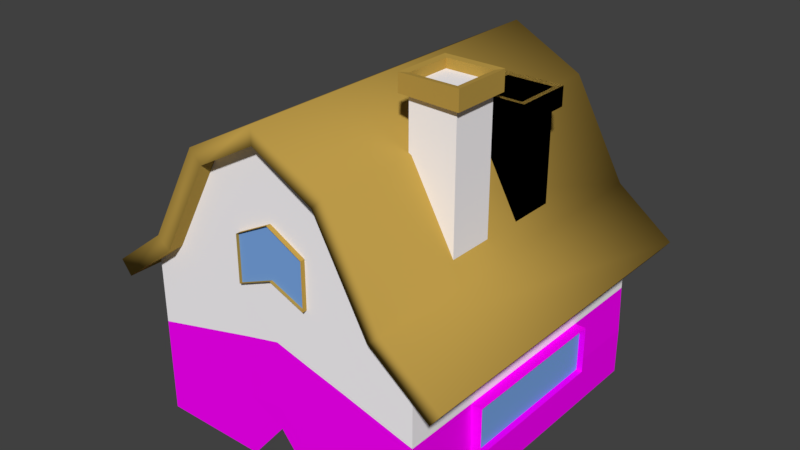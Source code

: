 # Source: Skjul.blend  (saved by Blender 2.79.0; exported with 4.5.12 LTS)
import bpy
from mathutils import Matrix  # noqa: F401  (used for matrix-valued properties, if any)

bpy.ops.wm.read_factory_settings(use_empty=True)
scene = bpy.context.scene
scene.name = 'Scene'

# ---- collections
col_collection_1 = bpy.data.collections.new('Collection 1'); scene.collection.children.link(col_collection_1)

# ---- images (referenced by path relative to the original .blend; pixels are not part of the script)
import os
ASSET_DIR = os.environ.get("B2B_ASSET_DIR", "")  # directory of the original .blend (textures are referenced by path, not embedded)
HERE = os.path.dirname(os.path.abspath(__file__))  # packed textures are extracted next to this script under _unpacked/

def load_image(name, relpath, width, height, colorspace="sRGB"):
    """Load a texture the original file referenced (path relative to the .blend, or extracted next to this script)."""
    p = next((c for c in (os.path.join(HERE, relpath), os.path.join(ASSET_DIR, relpath)) if relpath and os.path.exists(c)), "")
    if p:
        img = bpy.data.images.load(p, check_existing=True)
        img.name = name
    else:  # same state as the original file: an image datablock whose file is absent (Cycles renders it pink)
        img = bpy.data.images.new(name, width, height)
        img.source = "FILE"
        img.filepath = "//" + (relpath or name)
    img.colorspace_settings.name = colorspace
    return img
img_wall_png = load_image('wall.png', 'wall.png', 1024, 1024, 'sRGB')
img_23_lightquarteredoak_diffuse_4096x4096_sample_600x465_jpg = load_image('23-lightQuarteredOak-diffuse-4096x4096-sample-600x465.jpg', '23-lightQuarteredOak-diffuse-4096x4096-sample-600x465.jpg', 1024, 1024, 'sRGB')

# ---- materials (node trees are filled in below, after node groups)
mat_house = bpy.data.materials.new('House')
mat_house.alpha_threshold = 0.0
mat_house.roughness = 0.5
mat_house.line_color = (0.0, 0.0, 0.0, 1.0)
mat_house_texture = bpy.data.materials.new('House Texture')
mat_house_texture.alpha_threshold = 0.0
mat_house_texture.roughness = 0.5
mat_window = bpy.data.materials.new('Window')
mat_window.alpha_threshold = 0.0
mat_window.roughness = 0.5
mat_windowram = bpy.data.materials.new('WindowRam')
mat_windowram.alpha_threshold = 0.0
mat_windowram.roughness = 0.5
mat_door_001 = bpy.data.materials.new('Door.001')
mat_door_001.alpha_threshold = 0.0
mat_door_001.roughness = 0.5

# ---- material node trees
mat_house.use_nodes = True; mat_house.node_tree.nodes.clear()
_N = mat_house.node_tree.nodes; _L = mat_house.node_tree.links
n0 = _N.new('ShaderNodeOutputMaterial'); n0.name = 'Material Output'; n0.location = (300, 300)
n1 = _N.new('ShaderNodeBsdfDiffuse'); n1.name = 'Diffuse BSDF'; n1.location = (10, 300)
n2 = _N.new('ShaderNodeRGB'); n2.name = 'RGB'; n2.location = (7, 135)
n2.outputs[0].default_value = (1.0, 0.9734, 1.0, 1.0)
_L.new(n1.outputs[0], n0.inputs[0])
_L.new(n2.outputs[0], n1.inputs[0])
n0.is_active_output = True
mat_house_texture.use_nodes = True; mat_house_texture.node_tree.nodes.clear()
_N = mat_house_texture.node_tree.nodes; _L = mat_house_texture.node_tree.links
n0 = _N.new('ShaderNodeOutputMaterial'); n0.name = 'Material Output'; n0.location = (300, 300)
n1 = _N.new('ShaderNodeBsdfDiffuse'); n1.name = 'Diffuse BSDF'; n1.location = (10, 300)
n2 = _N.new('ShaderNodeTexImage'); n2.name = 'Image Texture'; n2.location = (-180, 300)
n2.width = 140
n2.image = img_wall_png
n2.interpolation = 'Closest'
_L.new(n1.outputs[0], n0.inputs[0])
_L.new(n2.outputs[0], n1.inputs[0])
n0.is_active_output = True
mat_window.use_nodes = True; mat_window.node_tree.nodes.clear()
_N = mat_window.node_tree.nodes; _L = mat_window.node_tree.links
n0 = _N.new('ShaderNodeOutputMaterial'); n0.name = 'Material Output'; n0.location = (300, 300)
n1 = _N.new('ShaderNodeBsdfDiffuse'); n1.name = 'Diffuse BSDF'; n1.location = (10, 300)
n1.inputs[0].default_value = (0.1965, 0.3943, 0.8, 1.0)
_L.new(n1.outputs[0], n0.inputs[0])
n0.is_active_output = True
mat_windowram.use_nodes = True; mat_windowram.node_tree.nodes.clear()
_N = mat_windowram.node_tree.nodes; _L = mat_windowram.node_tree.links
n0 = _N.new('ShaderNodeOutputMaterial'); n0.name = 'Material Output'; n0.location = (300, 300)
n1 = _N.new('ShaderNodeBsdfDiffuse'); n1.name = 'Diffuse BSDF'; n1.location = (10, 300)
n1.inputs[0].default_value = (0.4969, 0.3198, 0.06531, 1.0)
_L.new(n1.outputs[0], n0.inputs[0])
n0.is_active_output = True
mat_door_001.use_nodes = True; mat_door_001.node_tree.nodes.clear()
_N = mat_door_001.node_tree.nodes; _L = mat_door_001.node_tree.links
n0 = _N.new('ShaderNodeOutputMaterial'); n0.name = 'Material Output'; n0.location = (300, 300)
n1 = _N.new('ShaderNodeBsdfDiffuse'); n1.name = 'Diffuse BSDF'; n1.location = (10, 300)
n2 = _N.new('ShaderNodeTexImage'); n2.name = 'Image Texture'; n2.location = (19, 140)
n2.width = 140
n2.image = img_23_lightquarteredoak_diffuse_4096x4096_sample_600x465_jpg
_L.new(n1.outputs[0], n0.inputs[0])
_L.new(n2.outputs[0], n1.inputs[0])
n0.is_active_output = True

# ---- world
world_world = bpy.data.worlds.new('World'); scene.world = world_world
world_world.color = (0.05088, 0.05088, 0.05088)
world_world.use_sun_shadow = False
world_world.sun_shadow_jitter_overblur = 0.0
world_world.cycles.sampling_method = 'MANUAL'

# ---- meshes
me_cube_012 = bpy.data.meshes.new('Cube.012')
me_cube_012.from_pydata([(0.0, 1.766, 0.6817), (0.25, 1.766, 0.5511), (-0.25, 1.766, 0.5511), (0.0, 1.766, 0.3346), (0.25, 1.766, 0.2296), (-0.25, 1.766, 0.2316), (0.0, 1.59, 0.6817), (0.25, 1.59, 0.5511), (-0.25, 1.583, 0.5511), (0.0, 1.59, 0.3346), (0.25, 1.59, 0.2296), (-0.25, 1.583, 0.2316), (0.0, 1.787, 0.6817), (0.25, 1.787, 0.5511), (-0.25, 1.787, 0.5511), (0.0, 1.787, 0.3346), (0.25, 1.787, 0.2296), (-0.25, 1.787, 0.2316)], [], [(5, 2, 0, 3), (3, 0, 1, 4), (11, 9, 6, 8), (9, 10, 7, 6), (0, 2, 8, 6), (1, 0, 6, 7), (4, 1, 7, 10), (2, 5, 11, 8), (3, 4, 10, 9), (5, 3, 9, 11), (4, 3, 15, 16), (1, 4, 16, 13), (0, 1, 13, 12), (3, 5, 17, 15), (5, 2, 14, 17), (2, 0, 12, 14)])
me_cube_012.polygons.foreach_set('material_index', [2, 2, 0, 0, 3, 3, 3, 3, 3, 3, 3, 3, 3, 3, 3, 3])
_uv = me_cube_012.uv_layers.new(name='UVMap')
_uv.uv.foreach_set('vector', [1.013, 8.737, 1.373, 8.737, 1.573, 9.196, 1.171, 9.196, 1.171, 9.196, 1.573, 9.196, 1.373, 9.656, 1.01, 9.656, 1.013, 8.737, 1.171, 9.196, 1.573, 9.196, 1.373, 8.737, 1.171, 9.196, 1.01, 9.656, 1.373, 9.656, 1.573, 9.196, 1.573, 9.196, 1.373, 8.737, 1.373, 8.737, 1.573, 9.196, 1.373, 9.656, 1.573, 9.196, 1.573, 9.196, 1.373, 9.656, 1.01, 9.656, 1.373, 9.656, 1.373, 9.656, 1.01, 9.656, 1.373, 8.737, 1.013, 8.737, 1.013, 8.737, 1.373, 8.737, 1.171, 9.196, 1.01, 9.656, 1.01, 9.656, 1.171, 9.196, 1.013, 8.737, 1.171, 9.196, 1.171, 9.196, 1.013, 8.737, 1.01, 9.656, 1.171, 9.196, 1.171, 9.196, 1.01, 9.656, 1.373, 9.656, 1.01, 9.656, 1.01, 9.656, 1.373, 9.656, 1.573, 9.196, 1.373, 9.656, 1.373, 9.656, 1.573, 9.196, 1.171, 9.196, 1.013, 8.737, 1.013, 8.737, 1.171, 9.196, 1.013, 8.737, 1.373, 8.737, 1.373, 8.737, 1.013, 8.737, 1.373, 8.737, 1.573, 9.196, 1.573, 9.196, 1.373, 8.737])
me_cube_012.materials.append(mat_house)
me_cube_012.materials.append(mat_house_texture)
me_cube_012.materials.append(mat_window)
me_cube_012.materials.append(mat_windowram)
me_cube_012.use_remesh_preserve_volume = False
me_cube_012.use_remesh_preserve_attributes = False
me_cube_012.use_mirror_vertex_groups = False
me_cube_012.update()
me_cube_011 = bpy.data.meshes.new('Cube.011')
me_cube_011.from_pydata([(-1.0, 0.661, -0.3379), (-1.0, 0.661, -0.6689), (-1.0, 1.213, -0.3379), (-1.0, 1.213, -0.6689), (-1.0, 0.1086, -0.3379), (-1.0, 0.1086, -0.6689), (-0.785, 0.661, -0.3379), (-0.785, 0.661, -0.6689), (-0.785, 1.213, -0.3379), (-0.785, 1.213, -0.6689), (-0.785, 0.1086, -0.3379), (-0.785, 0.1086, -0.6689), (-1.042, 0.661, -0.3379), (-1.042, 0.661, -0.6689), (-1.042, 1.213, -0.3379), (-1.042, 1.213, -0.6689), (-1.042, 0.1086, -0.3379), (-1.042, 0.1086, -0.6689)], [], [(5, 4, 0, 1), (1, 0, 2, 3), (11, 7, 6, 10), (7, 9, 8, 6), (0, 4, 10, 6), (5, 1, 7, 11), (2, 0, 6, 8), (1, 3, 9, 7), (3, 2, 8, 9), (4, 5, 11, 10), (2, 3, 15, 14), (0, 2, 14, 12), (1, 5, 17, 13), (5, 4, 16, 17), (3, 1, 13, 15), (4, 0, 12, 16)])
me_cube_011.polygons.foreach_set('material_index', [1, 1, 0, 0, 0, 0, 0, 0, 0, 0, 0, 0, 0, 0, 0, 0])
_uv = me_cube_011.uv_layers.new(name='UVMap')
_uv.uv.foreach_set('vector', [1.0, 1.0, 1.8e-07, 1.0, 0.0, 1.079e-07, 1.0, 0.0, 1.0, 1.0, 1.8e-07, 1.0, 0.0, 0.0, 1.0, 0.0, 1.0, 1.0, 1.0, 0.0, 0.0, 1.079e-07, 1.8e-07, 1.0, 1.0, 1.0, 1.0, 0.0, 0.0, 0.0, 1.8e-07, 1.0, 0.0, 1.079e-07, 1.8e-07, 1.0, 1.8e-07, 1.0, 0.0, 1.079e-07, 1.0, 1.0, 1.0, 0.0, 1.0, 0.0, 1.0, 1.0, 0.0, 0.0, 1.8e-07, 1.0, 1.8e-07, 1.0, 0.0, 0.0, 1.0, 1.0, 1.0, 0.0, 1.0, 0.0, 1.0, 1.0, 1.0, 0.0, 0.0, 0.0, 0.0, 0.0, 1.0, 0.0, 1.8e-07, 1.0, 1.0, 1.0, 1.0, 1.0, 1.8e-07, 1.0, 0.0, 0.0, 1.0, 0.0, 1.0, 0.0, 0.0, 0.0, 1.8e-07, 1.0, 0.0, 0.0, 0.0, 0.0, 1.8e-07, 1.0, 1.0, 0.0, 1.0, 1.0, 1.0, 1.0, 1.0, 0.0, 1.0, 1.0, 1.8e-07, 1.0, 1.8e-07, 1.0, 1.0, 1.0, 1.0, 0.0, 1.0, 1.0, 1.0, 1.0, 1.0, 0.0, 1.8e-07, 1.0, 0.0, 1.079e-07, 0.0, 1.079e-07, 1.8e-07, 1.0])
me_cube_011.materials.append(mat_door_001)
me_cube_011.materials.append(mat_window)
me_cube_011.use_remesh_preserve_volume = False
me_cube_011.use_remesh_preserve_attributes = False
me_cube_011.use_mirror_vertex_groups = False
me_cube_011.update()
me_cube_010 = bpy.data.meshes.new('Cube.010')
me_cube_010.from_pydata([(-1.0, 0.661, -0.3379), (-1.0, 0.661, -0.6689), (-1.0, 1.213, -0.3379), (-1.0, 1.213, -0.6689), (-1.0, 0.1086, -0.3379), (-1.0, 0.1086, -0.6689), (-0.785, 0.661, -0.3379), (-0.785, 0.661, -0.6689), (-0.785, 1.213, -0.3379), (-0.785, 1.213, -0.6689), (-0.785, 0.1086, -0.3379), (-0.785, 0.1086, -0.6689), (-1.042, 0.661, -0.3379), (-1.042, 0.661, -0.6689), (-1.042, 1.213, -0.3379), (-1.042, 1.213, -0.6689), (-1.042, 0.1086, -0.3379), (-1.042, 0.1086, -0.6689)], [], [(5, 4, 0, 1), (1, 0, 2, 3), (11, 7, 6, 10), (7, 9, 8, 6), (0, 4, 10, 6), (5, 1, 7, 11), (2, 0, 6, 8), (1, 3, 9, 7), (3, 2, 8, 9), (4, 5, 11, 10), (2, 3, 15, 14), (0, 2, 14, 12), (1, 5, 17, 13), (5, 4, 16, 17), (3, 1, 13, 15), (4, 0, 12, 16)])
me_cube_010.polygons.foreach_set('material_index', [1, 1, 0, 0, 0, 0, 0, 0, 0, 0, 0, 0, 0, 0, 0, 0])
_uv = me_cube_010.uv_layers.new(name='UVMap')
_uv.uv.foreach_set('vector', [1.0, 1.0, 1.8e-07, 1.0, 0.0, 1.079e-07, 1.0, 0.0, 1.0, 1.0, 1.8e-07, 1.0, 0.0, 0.0, 1.0, 0.0, 1.0, 1.0, 1.0, 0.0, 0.0, 1.079e-07, 1.8e-07, 1.0, 1.0, 1.0, 1.0, 0.0, 0.0, 0.0, 1.8e-07, 1.0, 0.0, 1.079e-07, 1.8e-07, 1.0, 1.8e-07, 1.0, 0.0, 1.079e-07, 1.0, 1.0, 1.0, 0.0, 1.0, 0.0, 1.0, 1.0, 0.0, 0.0, 1.8e-07, 1.0, 1.8e-07, 1.0, 0.0, 0.0, 1.0, 1.0, 1.0, 0.0, 1.0, 0.0, 1.0, 1.0, 1.0, 0.0, 0.0, 0.0, 0.0, 0.0, 1.0, 0.0, 1.8e-07, 1.0, 1.0, 1.0, 1.0, 1.0, 1.8e-07, 1.0, 0.0, 0.0, 1.0, 0.0, 1.0, 0.0, 0.0, 0.0, 1.8e-07, 1.0, 0.0, 0.0, 0.0, 0.0, 1.8e-07, 1.0, 1.0, 0.0, 1.0, 1.0, 1.0, 1.0, 1.0, 0.0, 1.0, 1.0, 1.8e-07, 1.0, 1.8e-07, 1.0, 1.0, 1.0, 1.0, 0.0, 1.0, 1.0, 1.0, 1.0, 1.0, 0.0, 1.8e-07, 1.0, 0.0, 1.079e-07, 0.0, 1.079e-07, 1.8e-07, 1.0])
me_cube_010.materials.append(mat_door_001)
me_cube_010.materials.append(mat_window)
me_cube_010.use_remesh_preserve_volume = False
me_cube_010.use_remesh_preserve_attributes = False
me_cube_010.use_mirror_vertex_groups = False
me_cube_010.update()
me_cube_008 = bpy.data.meshes.new('Cube.008')
me_cube_008.from_pydata([(0.0, 1.766, 0.6817), (0.25, 1.766, 0.5511), (-0.25, 1.766, 0.5511), (0.0, 1.766, 0.3346), (0.25, 1.766, 0.2296), (-0.25, 1.766, 0.2316), (0.0, 1.59, 0.6817), (0.25, 1.59, 0.5511), (-0.25, 1.583, 0.5511), (0.0, 1.59, 0.3346), (0.25, 1.59, 0.2296), (-0.25, 1.583, 0.2316), (0.0, 1.787, 0.6817), (0.25, 1.787, 0.5511), (-0.25, 1.787, 0.5511), (0.0, 1.787, 0.3346), (0.25, 1.787, 0.2296), (-0.25, 1.787, 0.2316)], [], [(5, 2, 0, 3), (3, 0, 1, 4), (11, 9, 6, 8), (9, 10, 7, 6), (0, 2, 8, 6), (1, 0, 6, 7), (4, 1, 7, 10), (2, 5, 11, 8), (3, 4, 10, 9), (5, 3, 9, 11), (4, 3, 15, 16), (1, 4, 16, 13), (0, 1, 13, 12), (3, 5, 17, 15), (5, 2, 14, 17), (2, 0, 12, 14)])
me_cube_008.polygons.foreach_set('material_index', [2, 2, 0, 0, 3, 3, 3, 3, 3, 3, 3, 3, 3, 3, 3, 3])
_uv = me_cube_008.uv_layers.new(name='UVMap')
_uv.uv.foreach_set('vector', [1.013, 8.737, 1.373, 8.737, 1.573, 9.196, 1.171, 9.196, 1.171, 9.196, 1.573, 9.196, 1.373, 9.656, 1.01, 9.656, 1.013, 8.737, 1.171, 9.196, 1.573, 9.196, 1.373, 8.737, 1.171, 9.196, 1.01, 9.656, 1.373, 9.656, 1.573, 9.196, 1.573, 9.196, 1.373, 8.737, 1.373, 8.737, 1.573, 9.196, 1.373, 9.656, 1.573, 9.196, 1.573, 9.196, 1.373, 9.656, 1.01, 9.656, 1.373, 9.656, 1.373, 9.656, 1.01, 9.656, 1.373, 8.737, 1.013, 8.737, 1.013, 8.737, 1.373, 8.737, 1.171, 9.196, 1.01, 9.656, 1.01, 9.656, 1.171, 9.196, 1.013, 8.737, 1.171, 9.196, 1.171, 9.196, 1.013, 8.737, 1.01, 9.656, 1.171, 9.196, 1.171, 9.196, 1.01, 9.656, 1.373, 9.656, 1.01, 9.656, 1.01, 9.656, 1.373, 9.656, 1.573, 9.196, 1.373, 9.656, 1.373, 9.656, 1.573, 9.196, 1.171, 9.196, 1.013, 8.737, 1.013, 8.737, 1.171, 9.196, 1.013, 8.737, 1.373, 8.737, 1.373, 8.737, 1.013, 8.737, 1.373, 8.737, 1.573, 9.196, 1.573, 9.196, 1.373, 8.737])
me_cube_008.materials.append(mat_house)
me_cube_008.materials.append(mat_house_texture)
me_cube_008.materials.append(mat_window)
me_cube_008.materials.append(mat_windowram)
me_cube_008.use_remesh_preserve_volume = False
me_cube_008.use_remesh_preserve_attributes = False
me_cube_008.use_mirror_vertex_groups = False
me_cube_008.update()
me_plane = bpy.data.meshes.new('Plane')
me_plane.from_pydata([(-0.8168, -0.8242, -0.04198), (0.1599, -0.8242, -0.04198), (-0.8168, 0.5186, -0.04198), (0.1599, 0.5186, -0.04198), (-0.8529, -0.1528, -0.04198), (0.1599, -0.1528, -0.04198)], [], [(4, 5, 3, 2), (0, 1, 5, 4)])
_uv = me_plane.uv_layers.new(name='UVMap')
_uv.uv.foreach_set('vector', [0.6103, 0.506, 0.7713, 0.2853, 0.8376, 0.3658, 0.6823, 0.5787, 0.5498, 0.4177, 0.705, 0.2048, 0.7713, 0.2853, 0.6103, 0.506])
me_plane.materials.append(mat_door_001)
me_plane.use_remesh_preserve_volume = False
me_plane.use_remesh_preserve_attributes = False
me_plane.use_mirror_vertex_groups = False
me_plane.update()
me_cube_001 = bpy.data.meshes.new('Cube.001')
me_cube_001.from_pydata([(-1.0, -0.9751, -5.584), (-1.0, -0.9751, 2.166), (-1.0, 1.025, -5.584), (-1.0, 1.025, 2.166), (1.0, -0.9751, -6.267), (1.0, -0.9751, 2.166), (1.0, 1.025, -6.267), (1.0, 1.025, 2.166), (-1.0, -0.9751, 1.885), (-1.0, 1.025, 1.885), (1.0, 1.025, 1.825), (1.0, -0.9751, 1.825), (-1.257, -1.232, 1.853), (-1.257, -1.232, 2.206), (-1.257, 1.282, 2.206), (1.257, 1.282, 2.206), (1.257, -1.232, 2.206), (-1.257, 1.282, 1.853), (1.257, 1.282, 1.777), (1.257, -1.232, 1.777), (-1.0, -0.9751, 2.554), (-1.0, 1.025, 2.554), (1.0, 1.025, 2.554), (1.0, -0.9751, 2.554), (1.257, -1.232, 2.594), (-1.257, -1.232, 2.594), (-1.257, 1.282, 2.594), (1.257, 1.282, 2.594)], [], [(16, 15, 27, 24), (8, 11, 19, 12), (10, 9, 17, 18), (3, 7, 22, 21), (2, 6, 4, 0), (7, 3, 1, 5), (4, 11, 8, 0), (6, 10, 11, 4), (2, 9, 10, 6), (0, 8, 9, 2), (12, 13, 14, 17), (17, 14, 15, 18), (18, 15, 16, 19), (19, 16, 13, 12), (9, 8, 12, 17), (5, 1, 20, 23), (11, 10, 18, 19), (15, 14, 26, 27), (21, 22, 27, 26), (23, 20, 25, 24), (22, 23, 24, 27), (20, 21, 26, 25), (14, 13, 25, 26), (7, 5, 23, 22), (13, 16, 24, 25), (1, 3, 21, 20)])
me_cube_001.polygons.foreach_set('material_index', [1, 1, 1, 1, 0, 0, 0, 0, 0, 0, 1, 1, 1, 1, 1, 1, 1, 1, 1, 1, 1, 1, 1, 1, 1, 1])
me_cube_001.materials.append(mat_house)
me_cube_001.materials.append(mat_windowram)
me_cube_001.use_remesh_preserve_volume = False
me_cube_001.use_remesh_preserve_attributes = False
me_cube_001.use_mirror_vertex_groups = False
me_cube_001.update()
me_cube_000 = bpy.data.meshes.new('Cube.000')
me_cube_000.from_pydata([(-1.0, -0.9751, -5.584), (-1.0, -0.9751, 2.166), (-1.0, 1.025, -5.584), (-1.0, 1.025, 2.166), (1.0, -0.9751, -6.267), (1.0, -0.9751, 2.166), (1.0, 1.025, -6.267), (1.0, 1.025, 2.166), (-1.0, -0.9751, 1.885), (-1.0, 1.025, 1.885), (1.0, 1.025, 1.825), (1.0, -0.9751, 1.825), (-1.257, -1.232, 1.853), (-1.257, -1.232, 2.206), (-1.257, 1.282, 2.206), (1.257, 1.282, 2.206), (1.257, -1.232, 2.206), (-1.257, 1.282, 1.853), (1.257, 1.282, 1.777), (1.257, -1.232, 1.777), (-1.0, -0.9751, 2.554), (-1.0, 1.025, 2.554), (1.0, 1.025, 2.554), (1.0, -0.9751, 2.554), (1.257, -1.232, 2.594), (-1.257, -1.232, 2.594), (-1.257, 1.282, 2.594), (1.257, 1.282, 2.594)], [], [(16, 15, 27, 24), (8, 11, 19, 12), (10, 9, 17, 18), (3, 7, 22, 21), (2, 6, 4, 0), (7, 3, 1, 5), (4, 11, 8, 0), (6, 10, 11, 4), (2, 9, 10, 6), (0, 8, 9, 2), (12, 13, 14, 17), (17, 14, 15, 18), (18, 15, 16, 19), (19, 16, 13, 12), (9, 8, 12, 17), (5, 1, 20, 23), (11, 10, 18, 19), (15, 14, 26, 27), (21, 22, 27, 26), (23, 20, 25, 24), (22, 23, 24, 27), (20, 21, 26, 25), (14, 13, 25, 26), (7, 5, 23, 22), (13, 16, 24, 25), (1, 3, 21, 20)])
me_cube_000.polygons.foreach_set('material_index', [1, 1, 1, 1, 0, 0, 0, 0, 0, 0, 1, 1, 1, 1, 1, 1, 1, 1, 1, 1, 1, 1, 1, 1, 1, 1])
me_cube_000.materials.append(mat_house)
me_cube_000.materials.append(mat_windowram)
me_cube_000.use_remesh_preserve_volume = False
me_cube_000.use_remesh_preserve_attributes = False
me_cube_000.use_mirror_vertex_groups = False
me_cube_000.update()
me_cube_007 = bpy.data.meshes.new('Cube.007')
me_cube_007.from_pydata([(-1.0, -0.9751, -5.584), (-1.0, -0.9751, 2.166), (-1.0, 1.025, -5.584), (-1.0, 1.025, 2.166), (1.0, -0.9751, -6.267), (1.0, -0.9751, 2.166), (1.0, 1.025, -6.267), (1.0, 1.025, 2.166), (-1.0, -0.9751, 1.885), (-1.0, 1.025, 1.885), (1.0, 1.025, 1.825), (1.0, -0.9751, 1.825), (-1.257, -1.232, 1.853), (-1.257, -1.232, 2.206), (-1.257, 1.282, 2.206), (1.257, 1.282, 2.206), (1.257, -1.232, 2.206), (-1.257, 1.282, 1.853), (1.257, 1.282, 1.777), (1.257, -1.232, 1.777), (-1.0, -0.9751, 2.554), (-1.0, 1.025, 2.554), (1.0, 1.025, 2.554), (1.0, -0.9751, 2.554), (1.257, -1.232, 2.594), (-1.257, -1.232, 2.594), (-1.257, 1.282, 2.594), (1.257, 1.282, 2.594)], [], [(16, 15, 27, 24), (8, 11, 19, 12), (10, 9, 17, 18), (3, 7, 22, 21), (2, 6, 4, 0), (7, 3, 1, 5), (4, 11, 8, 0), (6, 10, 11, 4), (2, 9, 10, 6), (0, 8, 9, 2), (12, 13, 14, 17), (17, 14, 15, 18), (18, 15, 16, 19), (19, 16, 13, 12), (9, 8, 12, 17), (5, 1, 20, 23), (11, 10, 18, 19), (15, 14, 26, 27), (21, 22, 27, 26), (23, 20, 25, 24), (22, 23, 24, 27), (20, 21, 26, 25), (14, 13, 25, 26), (7, 5, 23, 22), (13, 16, 24, 25), (1, 3, 21, 20)])
me_cube_007.polygons.foreach_set('material_index', [1, 1, 1, 1, 0, 0, 0, 0, 0, 0, 1, 1, 1, 1, 1, 1, 1, 1, 1, 1, 1, 1, 1, 1, 1, 1])
me_cube_007.materials.append(mat_house)
me_cube_007.materials.append(mat_windowram)
me_cube_007.use_remesh_preserve_volume = False
me_cube_007.use_remesh_preserve_attributes = False
me_cube_007.use_mirror_vertex_groups = False
me_cube_007.update()
me_cube_004 = bpy.data.meshes.new('Cube.004')
me_cube_004.from_pydata([(1.264, -0.602, 0.7269), (1.264, 1.794, 0.7269), (0.0, 1.794, 1.956), (0.0, -0.602, 1.956), (0.5, 1.794, 1.693), (0.5, -0.602, 1.693), (0.8679, 1.794, 1.028), (0.8679, -0.602, 1.028)], [], [(4, 2, 3, 5), (6, 4, 5, 7), (1, 6, 7, 0)])
me_cube_004.polygons.foreach_set('use_smooth', [True] * 3)
me_cube_004.materials.append(mat_windowram)
me_cube_004.use_remesh_preserve_volume = False
me_cube_004.use_remesh_preserve_attributes = False
me_cube_004.use_mirror_vertex_groups = False
me_cube_004.update()
me_cube_003 = bpy.data.meshes.new('Cube.003')
me_cube_003.from_pydata([(-1.0, -0.4437, -1.0), (-0.8316, -0.4437, 0.3439), (-1.0, 1.766, -1.0), (-0.8316, 1.766, 0.3439), (1.011, -0.4437, -0.9998), (0.8307, -0.4437, 0.3439), (1.011, 1.766, -0.9998), (0.8307, 1.766, 0.3439), (0.0, 1.766, -1.0), (0.0, 1.766, 1.255), (0.0, -0.4437, -0.6944), (0.0, -0.4437, 1.197), (-0.5, 1.766, -1.0), (-0.5, -0.4437, 0.8942), (-0.5, 1.766, 0.9523), (-0.5, -0.4437, -1.0), (0.5, 1.766, 0.9523), (0.5, -0.4437, -1.0), (0.5, 1.766, -1.0), (0.5, -0.4437, 0.8942), (-1.0, -0.4437, 0.1593), (-1.0, 1.766, 0.1593), (1.0, 1.766, 0.1593), (1.0, -0.4437, 0.1593), (0.0, -0.4437, 0.6817), (0.0, 1.766, 0.6817), (-0.5, 1.766, 0.4205), (-0.5, -0.4437, 0.4205), (0.5, -0.4437, 0.4205), (0.5, 1.766, 0.4205), (-1.0, 1.766, -0.3379), (1.0, 1.766, -0.3379), (1.0, -0.4437, -0.3379), (0.0, -0.4443, -0.08009), (0.0, 1.766, -0.01246), (-0.5, 1.766, -0.1182), (-0.5, -0.4437, -0.2073), (0.5, -0.4437, -0.2073), (0.5, 1.766, -0.1089), (-1.0, -0.4437, -0.3379), (0.25, 1.766, -1.0), (0.25, -0.4437, 1.046), (0.25, 1.766, 1.104), (0.25, -0.4437, -1.0), (0.25, 1.766, 0.5511), (0.25, -0.4437, 0.5511), (0.25, -0.4443, -0.1454), (0.25, 1.766, -0.09191), (-0.25, 1.766, 1.104), (-0.25, -0.4437, -1.0), (-0.25, 1.766, -1.0), (-0.25, -0.4437, 1.046), (-0.25, -0.4437, 0.5511), (-0.25, 1.766, 0.5511), (-0.25, 1.766, -0.08782), (-0.25, -0.4437, -0.142), (-1.0, 1.766, -0.6689), (1.011, 1.766, -0.6688), (1.011, -0.4437, -0.6688), (0.0, -0.4443, -0.5417), (-0.5, 1.766, -0.5591), (-0.5, -0.4437, -0.6036), (0.5, -0.4437, -0.6036), (0.5, 1.766, -0.5545), (-1.0, -0.4437, -0.6689), (0.25, -0.4443, -0.5744), (-0.25, -0.4437, -0.571), (-1.0, 0.661, -1.0), (-0.8316, 0.661, 0.3439), (1.011, 0.661, -0.9998), (0.8307, 0.661, 0.3439), (0.0, 0.661, -1.0), (-0.5, 0.661, -1.0), (0.5, 0.661, -1.0), (1.0, 0.661, 0.1593), (-1.0, 0.661, 0.1593), (-1.0, 0.661, -0.3379), (1.0, 0.661, -0.3379), (0.25, 0.661, -1.0), (-0.25, 0.661, -1.0), (1.011, 0.661, -0.6688), (-1.0, 0.661, -0.6689), (-0.8316, 1.213, 0.3439), (1.011, 1.213, -0.9998), (-1.0, 1.213, 0.1593), (-1.0, 1.213, -0.3379), (-1.0, 1.213, -0.6689), (-1.0, 1.213, -1.0), (0.8307, 1.213, 0.3439), (0.0, 1.213, -1.0), (-0.5, 1.213, -1.0), (0.5, 1.213, -1.0), (1.0, 1.213, 0.1593), (1.0, 1.213, -0.3379), (0.25, 1.213, -1.0), (-0.25, 1.213, -1.0), (1.011, 1.213, -0.6688), (-1.0, 0.1086, -1.0), (0.8307, 0.1086, 0.3439), (0.0, 0.1086, -1.0), (-0.5, 0.1086, -1.0), (0.5, 0.1086, -1.0), (1.0, 0.1086, 0.1593), (1.0, 0.1086, -0.3379), (0.25, 0.1086, -1.0), (-0.25, 0.1086, -1.0), (1.011, 0.1086, -0.6688), (-0.8316, 0.1086, 0.3439), (1.011, 0.1086, -0.9998), (-1.0, 0.1086, 0.1593), (-1.0, 0.1086, -0.3379), (-1.0, 0.1086, -0.6689), (-1.0, -0.4437, -0.08927), (-1.0, 1.766, -0.08927), (1.0, 1.766, -0.08927), (1.0, -0.4437, -0.08927), (0.0, -0.444, 0.3008), (0.0, 1.766, 0.3346), (-0.5, 1.766, 0.1511), (-0.5, -0.4437, 0.1066), (0.5, -0.4437, 0.1066), (0.5, 1.766, 0.1558), (0.25, -0.444, 0.2028), (0.25, 1.766, 0.2296), (-0.25, 1.766, 0.2316), (-0.25, -0.4437, 0.2046), (-1.0, 0.661, -0.08927), (1.0, 0.661, -0.08927), (1.0, 1.213, -0.08927), (-1.0, 1.213, -0.08927), (-1.0, 0.1086, -0.08927), (1.0, 0.1086, -0.08927)], [], [(84, 82, 3, 21), (29, 16, 7, 22), (102, 98, 5, 23), (27, 13, 1, 20), (101, 108, 4, 17), (105, 99, 10, 49), (45, 41, 11, 24), (53, 48, 9, 25), (21, 3, 14, 26), (97, 100, 15, 0), (52, 51, 13, 27), (23, 5, 19, 28), (104, 101, 17, 43), (44, 42, 16, 29), (123, 44, 29, 121), (115, 23, 28, 120), (125, 52, 27, 119), (113, 21, 26, 118), (122, 45, 24, 116), (119, 27, 20, 112), (131, 102, 23, 115), (121, 29, 22, 114), (129, 84, 21, 113), (86, 85, 30, 56), (63, 38, 31, 57), (106, 103, 32, 58), (61, 36, 39, 64), (65, 46, 33, 59), (56, 30, 35, 60), (66, 55, 36, 61), (58, 32, 37, 62), (62, 37, 46, 65), (120, 28, 45, 122), (25, 9, 42, 44), (99, 104, 43, 10), (28, 19, 41, 45), (59, 33, 55, 66), (118, 26, 53, 124), (116, 24, 52, 125), (24, 11, 51, 52), (26, 14, 48, 53), (100, 105, 49, 15), (10, 59, 66, 49), (17, 62, 65, 43), (4, 58, 62, 17), (49, 66, 61, 15), (2, 56, 60, 12), (43, 65, 59, 10), (15, 61, 64, 0), (108, 106, 58, 4), (18, 63, 57, 6), (87, 86, 56, 2), (97, 111, 81, 67), (83, 96, 80, 69), (90, 95, 79, 72), (89, 94, 78, 71), (96, 93, 77, 80), (130, 109, 75, 126), (128, 92, 74, 127), (94, 91, 73, 78), (87, 90, 72, 67), (95, 89, 71, 79), (91, 83, 69, 73), (92, 88, 70, 74), (109, 107, 68, 75), (22, 7, 88, 92), (18, 6, 83, 91), (50, 8, 89, 95), (2, 12, 90, 87), (40, 18, 91, 94), (114, 22, 92, 128), (57, 31, 93, 96), (8, 40, 94, 89), (12, 50, 95, 90), (6, 57, 96, 83), (67, 81, 86, 87), (126, 75, 84, 129), (75, 68, 82, 84), (20, 1, 107, 109), (112, 20, 109, 130), (64, 39, 110, 111), (0, 64, 111, 97), (69, 80, 106, 108), (72, 79, 105, 100), (71, 78, 104, 99), (80, 77, 103, 106), (127, 74, 102, 131), (78, 73, 101, 104), (67, 72, 100, 97), (79, 71, 99, 105), (73, 69, 108, 101), (74, 70, 98, 102), (77, 127, 131, 103), (39, 112, 130, 110), (76, 126, 129, 85), (31, 114, 128, 93), (93, 128, 127, 77), (110, 130, 126, 76), (33, 116, 125, 55), (35, 118, 124, 54), (34, 117, 123, 47), (37, 120, 122, 46), (85, 129, 113, 30), (38, 121, 114, 31), (103, 131, 115, 32), (36, 119, 112, 39), (46, 122, 116, 33), (54, 124, 117, 34), (30, 113, 118, 35), (55, 125, 119, 36), (32, 115, 120, 37), (47, 123, 121, 38)])
me_cube_003.polygons.foreach_set('material_index', [0, 0, 0, 0, 0, 0, 0, 0, 0, 0, 0, 0, 0, 0, 0, 0, 0, 0, 0, 0, 0, 0, 0, 1, 1, 1, 1, 1, 1, 1, 1, 1, 0, 0, 0, 0, 1, 0, 0, 0, 0, 0, 1, 1, 1, 1, 1, 1, 1, 1, 1, 1, 1, 1, 0, 0, 1, 0, 0, 0, 0, 0, 0, 0, 0, 0, 0, 0, 0, 0, 0, 1, 0, 0, 1, 1, 0, 0, 0, 0, 1, 1, 1, 0, 0, 1, 0, 0, 0, 0, 0, 0, 0, 0, 0, 0, 0, 0, 0, 0, 0, 0, 0, 0, 0, 0, 0, 0, 0, 0, 0, 0])
_uv = me_cube_003.uv_layers.new(name='UVMap')
_uv.uv.foreach_set('vector', [-1.29, 10.02, -1.007, 10.02, -1.007, 11.03, -1.29, 11.03, 1.173, 10.12, 1.52, 10.12, 1.055, 10.72, 0.7721, 11.03, 4.769, 5.958, 5.053, 5.958, 5.053, 6.973, 4.769, 6.973, -0.195, 4.602, -0.542, 4.602, -0.07754, 3.992, 0.2057, 3.683, 2.751, 7.989, 1.984, 7.989, 1.984, 6.973, 2.751, 6.973, 3.902, 7.989, 3.518, 7.989, 3.518, 6.973, 3.902, 6.973, -0.3953, 5.98, -0.7743, 5.98, -1.007, 5.521, -0.5957, 5.521, 1.373, 8.737, 1.752, 8.737, 1.984, 9.196, 1.573, 9.196, 0.7721, 7.358, 1.055, 7.668, 1.52, 8.277, 1.173, 8.277, 5.053, 7.989, 4.286, 7.989, 4.286, 6.973, 5.053, 6.973, -0.3953, 5.061, -0.7743, 5.061, -0.542, 4.602, -0.195, 4.602, 0.2057, 7.358, -0.07754, 7.047, -0.542, 6.439, -0.195, 6.439, 3.135, 7.989, 2.751, 7.989, 2.751, 6.973, 3.135, 6.973, 1.373, 9.656, 1.752, 9.656, 1.52, 10.12, 1.173, 10.12, 1.01, 9.656, 1.373, 9.656, 1.173, 10.12, 0.7667, 10.12, 0.5871, 7.358, 0.2057, 7.358, -0.195, 6.439, 0.2866, 6.439, 0.1363, 5.061, -0.3953, 5.061, -0.195, 4.602, 0.2866, 4.602, 0.3907, 7.358, 0.7721, 7.358, 1.173, 8.277, 0.7595, 8.277, 0.1363, 5.98, -0.3953, 5.98, -0.5957, 5.521, -0.01396, 5.521, 0.2866, 4.602, -0.195, 4.602, 0.2057, 3.683, 0.5871, 3.683, 4.388, 5.958, 4.769, 5.958, 4.769, 6.973, 4.388, 6.973, 0.7667, 10.12, 1.173, 10.12, 0.7721, 11.03, 0.3907, 11.03, -1.671, 10.02, -1.29, 10.02, -1.29, 11.03, -1.671, 11.03, 1.0, 1.0, 9.002e-08, 1.0, 0.0, 0.0, 1.0, 0.0, 1.0, 0.8434, 0.0, 1.0, 0.2629, 0.1338, 1.0, 0.0, 1.0, 1.0, 9.002e-08, 1.0, 0.0, 0.0, 1.0, 5.395e-08, 1.0, 0.9076, 0.0, 1.0, 0.1647, 0.07716, 1.0, 0.0, 1.0, 0.5485, 0.07752, 0.4591, 0.0, 0.0, 0.9927, 0.09621, 1.0, 1.0, 0.2491, 0.8829, 0.0, 0.0, 1.0, 0.156, 1.0, 0.447, 0.07072, 0.5455, 0.1414, 0.091, 1.0, 0.0, 1.0, 1.0, 0.1687, 0.9065, 0.0, 0.0, 1.0, 0.0886, 1.0, 1.0, 0.1477, 0.9174, 0.07752, 0.4591, 1.0, 0.5485, 0.2866, 6.439, -0.195, 6.439, -0.3953, 5.98, 0.1363, 5.98, 1.573, 9.196, 1.984, 9.196, 1.752, 9.656, 1.373, 9.656, 3.518, 7.989, 3.135, 7.989, 3.135, 6.973, 3.518, 6.973, -0.195, 6.439, -0.542, 6.439, -0.7743, 5.98, -0.3953, 5.98, 1.0, 0.894, 0.0, 1.0, 0.07072, 0.5455, 1.0, 0.447, 0.7595, 8.277, 1.173, 8.277, 1.373, 8.737, 1.013, 8.737, -0.01396, 5.521, -0.5957, 5.521, -0.3953, 5.061, 0.1363, 5.061, -0.5957, 5.521, -1.007, 5.521, -0.7743, 5.061, -0.3953, 5.061, 1.173, 8.277, 1.52, 8.277, 1.752, 8.737, 1.373, 8.737, 4.286, 7.989, 3.902, 7.989, 3.902, 6.973, 4.286, 6.973, 0.0, 1.504e-07, 1.0, 0.0, 0.9293, 0.5, 0.0, 0.5, 1.301e-07, 4.172e-07, 0.8649, 0.0, 0.9288, 0.5, 0.0, 0.5, 0.0004281, 4.664e-07, 0.8357, 0.0, 1.0, 1.0, 0.0, 1.0, 0.0, 0.5, 0.9293, 0.5, 0.8586, 1.0, 0.0, 1.0, 1.0, 1.0, 0.2491, 1.0, 0.0, 0.0, 1.0, 3.576e-07, 0.0, 0.5, 0.9288, 0.5, 1.0, 1.0, 1.301e-07, 1.0, 0.0, 0.0, 1.0, 0.0, 0.8353, 1.0, 4.511e-07, 1.0, 1.0, 1.0, 1.8e-07, 1.0, 0.0, 5.395e-08, 1.0, 0.0, 1.0, 1.0, 0.0, 1.0, 0.2565, 6.996e-07, 0.9996, 0.0, 1.0, 1.0, 1.8e-07, 1.0, 0.0, 2.158e-07, 1.0, 0.0, 1.0, 1.0, 1.8e-07, 1.0, 0.0, 0.0, 1.0, 0.0, 1.0, 1.0, 3.601e-07, 1.0, 0.0, 3.237e-07, 1.0, 0.0, 4.286, 10.02, 3.902, 10.02, 3.902, 9.004, 4.286, 9.004, 3.518, 10.02, 3.135, 10.02, 3.135, 9.004, 3.518, 9.004, 1.0, 1.0, 9.002e-08, 1.0, 0.0, 1.079e-07, 1.0, 0.0, -1.671, 7.989, -1.29, 7.989, -1.29, 9.004, -1.671, 9.004, 4.388, 3.928, 4.769, 3.928, 4.769, 4.943, 4.388, 4.943, 3.135, 10.02, 2.751, 10.02, 2.751, 9.004, 3.135, 9.004, 5.053, 10.02, 4.286, 10.02, 4.286, 9.004, 5.053, 9.004, 3.902, 10.02, 3.518, 10.02, 3.518, 9.004, 3.902, 9.004, 2.751, 10.02, 1.984, 10.02, 1.984, 9.004, 2.751, 9.004, 4.769, 3.928, 5.053, 3.928, 5.053, 4.943, 4.769, 4.943, -1.29, 7.989, -1.007, 7.989, -1.007, 9.004, -1.29, 9.004, 4.769, 2.913, 5.053, 2.913, 5.053, 3.928, 4.769, 3.928, 2.751, 11.03, 1.984, 11.03, 1.984, 10.02, 2.751, 10.02, 3.902, 11.03, 3.518, 11.03, 3.518, 10.02, 3.902, 10.02, 5.053, 11.03, 4.286, 11.03, 4.286, 10.02, 5.053, 10.02, 3.135, 11.03, 2.751, 11.03, 2.751, 10.02, 3.135, 10.02, 4.388, 2.913, 4.769, 2.913, 4.769, 3.928, 4.388, 3.928, 1.0, 1.0, 6.301e-07, 1.0, 0.0, 2.158e-07, 1.0, 0.0, 3.518, 11.03, 3.135, 11.03, 3.135, 10.02, 3.518, 10.02, 4.286, 11.03, 3.902, 11.03, 3.902, 10.02, 4.286, 10.02, 0.0, 0.0, 1.0, 0.0, 1.0, 1.0, 3.601e-07, 1.0, 1.0, 1.0, 1.8e-07, 1.0, 0.0, 2.158e-07, 1.0, 0.0, -1.671, 9.004, -1.29, 9.004, -1.29, 10.02, -1.671, 10.02, -1.29, 9.004, -1.007, 9.004, -1.007, 10.02, -1.29, 10.02, -1.29, 6.973, -1.007, 6.973, -1.007, 7.989, -1.29, 7.989, -1.671, 6.973, -1.29, 6.973, -1.29, 7.989, -1.671, 7.989, 1.0, 1.0, 9.002e-08, 1.0, 0.0, 5.395e-08, 1.0, 0.0, 1.0, 1.0, 1.8e-07, 1.0, 0.0, 0.0, 1.0, 1.349e-08, 1.0, 1.0, 1.8e-07, 1.0, 0.0, 0.0, 1.0, 5.395e-08, 4.286, 9.004, 3.902, 9.004, 3.902, 7.989, 4.286, 7.989, 3.518, 9.004, 3.135, 9.004, 3.135, 7.989, 3.518, 7.989, 1.0, 1.0, 1.8e-07, 1.0, 0.0, 0.0, 1.0, 0.0, 4.388, 4.943, 4.769, 4.943, 4.769, 5.958, 4.388, 5.958, 3.135, 9.004, 2.751, 9.004, 2.751, 7.989, 3.135, 7.989, 5.053, 9.004, 4.286, 9.004, 4.286, 7.989, 5.053, 7.989, 3.902, 9.004, 3.518, 9.004, 3.518, 7.989, 3.902, 7.989, 2.751, 9.004, 1.984, 9.004, 1.984, 7.989, 2.751, 7.989, 4.769, 4.943, 5.053, 4.943, 5.053, 5.958, 4.769, 5.958, 4.007, 4.943, 4.388, 4.943, 4.388, 5.958, 4.007, 5.958, -2.053, 6.973, -1.671, 6.973, -1.671, 7.989, -2.053, 7.989, -2.053, 9.004, -1.671, 9.004, -1.671, 10.02, -2.053, 10.02, 4.007, 2.913, 4.388, 2.913, 4.388, 3.928, 4.007, 3.928, 4.007, 3.928, 4.388, 3.928, 4.388, 4.943, 4.007, 4.943, -2.053, 7.989, -1.671, 7.989, -1.671, 9.004, -2.053, 9.004, 0.5678, 5.521, -0.01396, 5.521, 0.1363, 5.061, 0.6679, 5.061, 0.3463, 8.277, 0.7595, 8.277, 1.013, 8.737, 0.6538, 8.737, 0.7694, 9.196, 1.171, 9.196, 1.01, 9.656, 0.6475, 9.656, 0.7681, 6.439, 0.2866, 6.439, 0.1363, 5.98, 0.6679, 5.98, -2.053, 10.02, -1.671, 10.02, -1.671, 11.03, -2.053, 11.03, 0.3606, 10.12, 0.7667, 10.12, 0.3907, 11.03, 0.009331, 11.03, 4.007, 5.958, 4.388, 5.958, 4.388, 6.973, 4.007, 6.973, 0.7681, 4.602, 0.2866, 4.602, 0.5871, 3.683, 0.9685, 3.683, 0.6679, 5.98, 0.1363, 5.98, -0.01396, 5.521, 0.5678, 5.521, 0.6538, 8.737, 1.013, 8.737, 1.171, 9.196, 0.7694, 9.196, 0.009331, 7.358, 0.3907, 7.358, 0.7595, 8.277, 0.3463, 8.277, 0.6679, 5.061, 0.1363, 5.061, 0.2866, 4.602, 0.7681, 4.602, 0.9685, 7.358, 0.5871, 7.358, 0.2866, 6.439, 0.7681, 6.439, 0.6475, 9.656, 1.01, 9.656, 0.7667, 10.12, 0.3606, 10.12])
me_cube_003.materials.append(mat_house)
me_cube_003.materials.append(mat_house_texture)
me_cube_003.use_remesh_preserve_volume = False
me_cube_003.use_remesh_preserve_attributes = False
me_cube_003.use_mirror_vertex_groups = False
me_cube_003.update()

# ---- objects
ob_cube_008 = bpy.data.objects.new('Cube.008', me_cube_012)
ob_cube_007 = bpy.data.objects.new('Cube.007', me_cube_011)
ob_cube_003 = bpy.data.objects.new('Cube.003', me_cube_010)
ob_cube_002 = bpy.data.objects.new('Cube.002', me_cube_008)
ob_plane = bpy.data.objects.new('Plane', me_plane)
ob_cube_006 = bpy.data.objects.new('Cube.006', me_cube_001)
ob_cube_005 = bpy.data.objects.new('Cube.005', me_cube_000)
ob_cube_004 = bpy.data.objects.new('Cube.004', me_cube_007)
ob_cube_001 = bpy.data.objects.new('Cube.001', me_cube_004)
ob_cube = bpy.data.objects.new('Cube', me_cube_003)

# ---- transforms, parenting, visibility, modifiers, constraints
ob_cube_008.location = (0.3106, 1.654, 0.9687)
ob_cube_008.rotation_euler = (0.0, -0.0, 3.142)
ob_cube_008.lineart.crease_threshold = 0.0
ob_cube_007.location = (0.3432, 1.641, 0.9628)
ob_cube_007.rotation_euler = (0.0, -0.0, 3.142)
ob_cube_007.lineart.crease_threshold = 0.0
ob_cube_003.location = (0.3066, 0.3431, 0.9687)
ob_cube_003.lineart.crease_threshold = 0.0
ob_cube_002.location = (0.3106, 0.34, 0.9687)
ob_cube_002.lineart.crease_threshold = 0.0
ob_plane.location = (0.1722, 2.109, 0.1177)
ob_plane.rotation_euler = (-1.571, 1.571, 0.0)
ob_plane.lineart.crease_threshold = 0.0
ob_cube_006.location = (0.9499, 1.247, 1.793)
ob_cube_006.scale = (0.159, 0.159, 0.159)
ob_cube_006.lineart.crease_threshold = 0.0
ob_cube_005.location = (0.9499, 1.247, 1.793)
ob_cube_005.scale = (0.159, 0.159, 0.159)
ob_cube_005.lineart.crease_threshold = 0.0
ob_cube_004.location = (0.9499, 0.648, 2.053)
ob_cube_004.scale = (0.159, 0.159, 0.159)
ob_cube_004.lineart.crease_threshold = 0.0
ob_cube_001.location = (0.3106, 0.4013, 0.303)
ob_cube_001.lineart.crease_threshold = 0.0
_m = ob_cube_001.modifiers.new('Mirror', 'MIRROR')
_m = ob_cube_001.modifiers.new('Solidify', 'SOLIDIFY')
_m.thickness = 0.12
_m.nonmanifold_thickness_mode = 'FIXED'
_m.nonmanifold_merge_threshold = 0.0003
ob_cube.location = (0.3106, 0.3431, 0.9687)
ob_cube.lineart.crease_threshold = 0.0

# ---- collection membership
col_collection_1.objects.link(ob_cube_008)
col_collection_1.objects.link(ob_cube_007)
col_collection_1.objects.link(ob_cube_003)
col_collection_1.objects.link(ob_cube_002)
col_collection_1.objects.link(ob_plane)
col_collection_1.objects.link(ob_cube_006)
col_collection_1.objects.link(ob_cube_005)
col_collection_1.objects.link(ob_cube_004)
col_collection_1.objects.link(ob_cube_001)
col_collection_1.objects.link(ob_cube)

# ---- scene / render settings (as saved in the file)
scene.frame_start = 1; scene.frame_end = 250; scene.frame_set(1)
scene.render.engine = 'CYCLES'
scene.render.resolution_percentage = 50
scene.render.dither_intensity = 0.0
scene.cycles.use_denoising = False
scene.cycles.samples = 128
scene.cycles.sampling_pattern = 'TABULATED_SOBOL'
scene.cycles.use_adaptive_sampling = False
scene.cycles.use_light_tree = False
scene.cycles.blur_glossy = 0.0
scene.cycles.sample_clamp_indirect = 0.0
scene.view_settings.view_transform = 'Standard'
bpy.context.view_layer.update()

# ---- added for rendering (the .blend has no active camera and no usable light): camera, sun
cam_auto = bpy.data.cameras.new('AutoCamera')
cam_auto.lens = 50.0
cam_auto.sensor_width = 36.0
cam_auto.clip_end = 1000.0
ob_auto_camera = bpy.data.objects.new('AutoCamera', cam_auto)
scene.collection.objects.link(ob_auto_camera)
ob_auto_camera.location = (4.28112, -3.7674, 4.38795)
ob_auto_camera.rotation_euler = (1.09748, -7.21219e-08, 0.694738)
scene.camera = ob_auto_camera
light_auto_sun = bpy.data.lights.new('AutoSun', 'SUN')
light_auto_sun.energy = 3.0
light_auto_sun.angle = 0.0523599
ob_auto_sun = bpy.data.objects.new('AutoSun', light_auto_sun)
scene.collection.objects.link(ob_auto_sun)
ob_auto_sun.rotation_euler = (0.872665, 0.174533, 0.523599)
bpy.context.view_layer.update()
